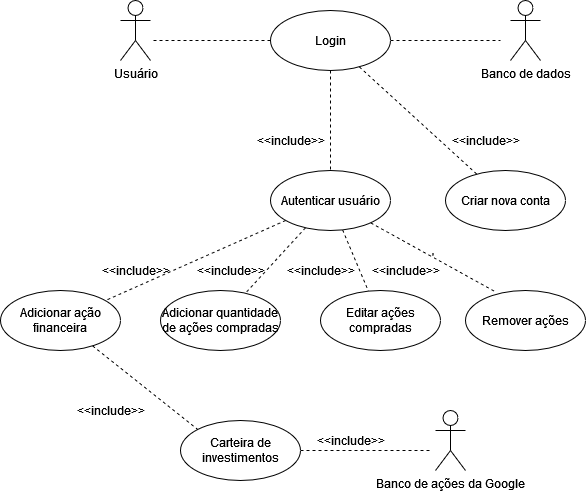

The diagram above was exported from draw.io. Its source (the exported page's mxGraphModel, read from the mxfile embedded in the PNG):
<mxGraphModel dx="827" dy="429" grid="1" gridSize="10" guides="1" tooltips="1" connect="1" arrows="1" fold="1" page="1" pageScale="1" pageWidth="827" pageHeight="1169" math="0" shadow="0">
  <root>
    <mxCell id="0" />
    <mxCell id="1" parent="0" />
    <mxCell id="4KKZOKnj0N7-z2twVDxF-14" style="rounded=0;orthogonalLoop=1;jettySize=auto;html=1;dashed=1;endArrow=none;endFill=0;" edge="1" parent="1" source="4KKZOKnj0N7-z2twVDxF-1" target="4KKZOKnj0N7-z2twVDxF-5">
      <mxGeometry relative="1" as="geometry" />
    </mxCell>
    <mxCell id="4KKZOKnj0N7-z2twVDxF-25" style="edgeStyle=none;rounded=0;orthogonalLoop=1;jettySize=auto;html=1;entryX=0.5;entryY=0;entryDx=0;entryDy=0;dashed=1;endArrow=none;endFill=0;" edge="1" parent="1" source="4KKZOKnj0N7-z2twVDxF-1" target="4KKZOKnj0N7-z2twVDxF-4">
      <mxGeometry relative="1" as="geometry" />
    </mxCell>
    <mxCell id="4KKZOKnj0N7-z2twVDxF-33" style="edgeStyle=none;rounded=0;orthogonalLoop=1;jettySize=auto;html=1;dashed=1;endArrow=none;endFill=0;" edge="1" parent="1" source="4KKZOKnj0N7-z2twVDxF-1" target="4KKZOKnj0N7-z2twVDxF-2">
      <mxGeometry relative="1" as="geometry">
        <Array as="points">
          <mxPoint x="250" y="80" />
        </Array>
      </mxGeometry>
    </mxCell>
    <mxCell id="4KKZOKnj0N7-z2twVDxF-34" style="edgeStyle=none;rounded=0;orthogonalLoop=1;jettySize=auto;html=1;dashed=1;endArrow=none;endFill=0;" edge="1" parent="1" source="4KKZOKnj0N7-z2twVDxF-1">
      <mxGeometry relative="1" as="geometry">
        <mxPoint x="600" y="80" as="targetPoint" />
      </mxGeometry>
    </mxCell>
    <mxCell id="4KKZOKnj0N7-z2twVDxF-1" value="Login" style="ellipse;whiteSpace=wrap;html=1;" vertex="1" parent="1">
      <mxGeometry x="370" y="50" width="120" height="60" as="geometry" />
    </mxCell>
    <mxCell id="4KKZOKnj0N7-z2twVDxF-2" value="&lt;div&gt;Usuário&lt;/div&gt;" style="shape=umlActor;verticalLabelPosition=bottom;verticalAlign=top;html=1;outlineConnect=0;" vertex="1" parent="1">
      <mxGeometry x="220" y="40" width="30" height="60" as="geometry" />
    </mxCell>
    <mxCell id="4KKZOKnj0N7-z2twVDxF-3" value="&lt;div&gt;Banco de dados&lt;/div&gt;" style="shape=umlActor;verticalLabelPosition=bottom;verticalAlign=top;html=1;outlineConnect=0;" vertex="1" parent="1">
      <mxGeometry x="610" y="40" width="30" height="60" as="geometry" />
    </mxCell>
    <mxCell id="4KKZOKnj0N7-z2twVDxF-21" style="edgeStyle=none;rounded=0;orthogonalLoop=1;jettySize=auto;html=1;dashed=1;endArrow=none;endFill=0;" edge="1" parent="1" source="4KKZOKnj0N7-z2twVDxF-4" target="4KKZOKnj0N7-z2twVDxF-8">
      <mxGeometry relative="1" as="geometry" />
    </mxCell>
    <mxCell id="4KKZOKnj0N7-z2twVDxF-22" style="edgeStyle=none;rounded=0;orthogonalLoop=1;jettySize=auto;html=1;dashed=1;endArrow=none;endFill=0;" edge="1" parent="1" source="4KKZOKnj0N7-z2twVDxF-4" target="4KKZOKnj0N7-z2twVDxF-9">
      <mxGeometry relative="1" as="geometry" />
    </mxCell>
    <mxCell id="4KKZOKnj0N7-z2twVDxF-23" style="edgeStyle=none;rounded=0;orthogonalLoop=1;jettySize=auto;html=1;dashed=1;endArrow=none;endFill=0;" edge="1" parent="1" source="4KKZOKnj0N7-z2twVDxF-4" target="4KKZOKnj0N7-z2twVDxF-7">
      <mxGeometry relative="1" as="geometry" />
    </mxCell>
    <mxCell id="4KKZOKnj0N7-z2twVDxF-24" value="'" style="edgeStyle=none;rounded=0;orthogonalLoop=1;jettySize=auto;html=1;entryX=0.24;entryY=0.011;entryDx=0;entryDy=0;entryPerimeter=0;dashed=1;endArrow=none;endFill=0;" edge="1" parent="1" source="4KKZOKnj0N7-z2twVDxF-4" target="4KKZOKnj0N7-z2twVDxF-6">
      <mxGeometry relative="1" as="geometry" />
    </mxCell>
    <mxCell id="4KKZOKnj0N7-z2twVDxF-4" value="Autenticar usuário" style="ellipse;whiteSpace=wrap;html=1;" vertex="1" parent="1">
      <mxGeometry x="370" y="210" width="120" height="60" as="geometry" />
    </mxCell>
    <mxCell id="4KKZOKnj0N7-z2twVDxF-5" value="Criar nova conta" style="ellipse;whiteSpace=wrap;html=1;" vertex="1" parent="1">
      <mxGeometry x="545" y="210" width="120" height="60" as="geometry" />
    </mxCell>
    <mxCell id="4KKZOKnj0N7-z2twVDxF-6" value="Remover ações" style="ellipse;whiteSpace=wrap;html=1;" vertex="1" parent="1">
      <mxGeometry x="565" y="330" width="120" height="60" as="geometry" />
    </mxCell>
    <mxCell id="4KKZOKnj0N7-z2twVDxF-7" value="Editar ações compradas" style="ellipse;whiteSpace=wrap;html=1;" vertex="1" parent="1">
      <mxGeometry x="420" y="330" width="120" height="60" as="geometry" />
    </mxCell>
    <mxCell id="4KKZOKnj0N7-z2twVDxF-19" style="edgeStyle=none;rounded=0;orthogonalLoop=1;jettySize=auto;html=1;entryX=0;entryY=0;entryDx=0;entryDy=0;dashed=1;endArrow=none;endFill=0;" edge="1" parent="1" source="4KKZOKnj0N7-z2twVDxF-8" target="4KKZOKnj0N7-z2twVDxF-16">
      <mxGeometry relative="1" as="geometry" />
    </mxCell>
    <mxCell id="4KKZOKnj0N7-z2twVDxF-8" value="Adicionar ação financeira" style="ellipse;whiteSpace=wrap;html=1;" vertex="1" parent="1">
      <mxGeometry x="100" y="330" width="120" height="60" as="geometry" />
    </mxCell>
    <mxCell id="4KKZOKnj0N7-z2twVDxF-9" value="Adicionar quantidade de ações compradas" style="ellipse;whiteSpace=wrap;html=1;" vertex="1" parent="1">
      <mxGeometry x="260" y="330" width="120" height="60" as="geometry" />
    </mxCell>
    <mxCell id="4KKZOKnj0N7-z2twVDxF-15" value="&amp;lt;&amp;lt;include&amp;gt;&amp;gt;" style="text;html=1;align=center;verticalAlign=middle;resizable=0;points=[];autosize=1;strokeColor=none;fillColor=none;" vertex="1" parent="1">
      <mxGeometry x="545" y="170" width="80" height="20" as="geometry" />
    </mxCell>
    <mxCell id="4KKZOKnj0N7-z2twVDxF-20" style="edgeStyle=none;rounded=0;orthogonalLoop=1;jettySize=auto;html=1;dashed=1;endArrow=none;endFill=0;" edge="1" parent="1" source="4KKZOKnj0N7-z2twVDxF-16">
      <mxGeometry relative="1" as="geometry">
        <mxPoint x="530" y="490" as="targetPoint" />
      </mxGeometry>
    </mxCell>
    <mxCell id="4KKZOKnj0N7-z2twVDxF-16" value="Carteira de investimentos" style="ellipse;whiteSpace=wrap;html=1;" vertex="1" parent="1">
      <mxGeometry x="280" y="460" width="120" height="60" as="geometry" />
    </mxCell>
    <mxCell id="4KKZOKnj0N7-z2twVDxF-18" value="Banco de ações da Google" style="shape=umlActor;verticalLabelPosition=bottom;verticalAlign=top;html=1;outlineConnect=0;" vertex="1" parent="1">
      <mxGeometry x="535" y="450" width="30" height="60" as="geometry" />
    </mxCell>
    <mxCell id="4KKZOKnj0N7-z2twVDxF-26" value="&amp;lt;&amp;lt;include&amp;gt;&amp;gt;" style="text;html=1;align=center;verticalAlign=middle;resizable=0;points=[];autosize=1;strokeColor=none;fillColor=none;" vertex="1" parent="1">
      <mxGeometry x="350" y="170" width="80" height="20" as="geometry" />
    </mxCell>
    <mxCell id="4KKZOKnj0N7-z2twVDxF-27" value="&amp;lt;&amp;lt;include&amp;gt;&amp;gt;" style="text;html=1;align=center;verticalAlign=middle;resizable=0;points=[];autosize=1;strokeColor=none;fillColor=none;" vertex="1" parent="1">
      <mxGeometry x="170" y="440" width="80" height="20" as="geometry" />
    </mxCell>
    <mxCell id="4KKZOKnj0N7-z2twVDxF-28" value="&amp;lt;&amp;lt;include&amp;gt;&amp;gt;" style="text;html=1;align=center;verticalAlign=middle;resizable=0;points=[];autosize=1;strokeColor=none;fillColor=none;" vertex="1" parent="1">
      <mxGeometry x="195" y="300" width="80" height="20" as="geometry" />
    </mxCell>
    <mxCell id="4KKZOKnj0N7-z2twVDxF-29" value="&amp;lt;&amp;lt;include&amp;gt;&amp;gt;" style="text;html=1;align=center;verticalAlign=middle;resizable=0;points=[];autosize=1;strokeColor=none;fillColor=none;" vertex="1" parent="1">
      <mxGeometry x="290" y="300" width="80" height="20" as="geometry" />
    </mxCell>
    <mxCell id="4KKZOKnj0N7-z2twVDxF-30" value="&amp;lt;&amp;lt;include&amp;gt;&amp;gt;" style="text;html=1;align=center;verticalAlign=middle;resizable=0;points=[];autosize=1;strokeColor=none;fillColor=none;" vertex="1" parent="1">
      <mxGeometry x="380" y="300" width="80" height="20" as="geometry" />
    </mxCell>
    <mxCell id="4KKZOKnj0N7-z2twVDxF-31" value="&amp;lt;&amp;lt;include&amp;gt;&amp;gt;" style="text;html=1;align=center;verticalAlign=middle;resizable=0;points=[];autosize=1;strokeColor=none;fillColor=none;" vertex="1" parent="1">
      <mxGeometry x="465" y="300" width="80" height="20" as="geometry" />
    </mxCell>
    <mxCell id="4KKZOKnj0N7-z2twVDxF-32" value="&amp;lt;&amp;lt;include&amp;gt;&amp;gt;" style="text;html=1;align=center;verticalAlign=middle;resizable=0;points=[];autosize=1;strokeColor=none;fillColor=none;" vertex="1" parent="1">
      <mxGeometry x="410" y="470" width="80" height="20" as="geometry" />
    </mxCell>
  </root>
</mxGraphModel>